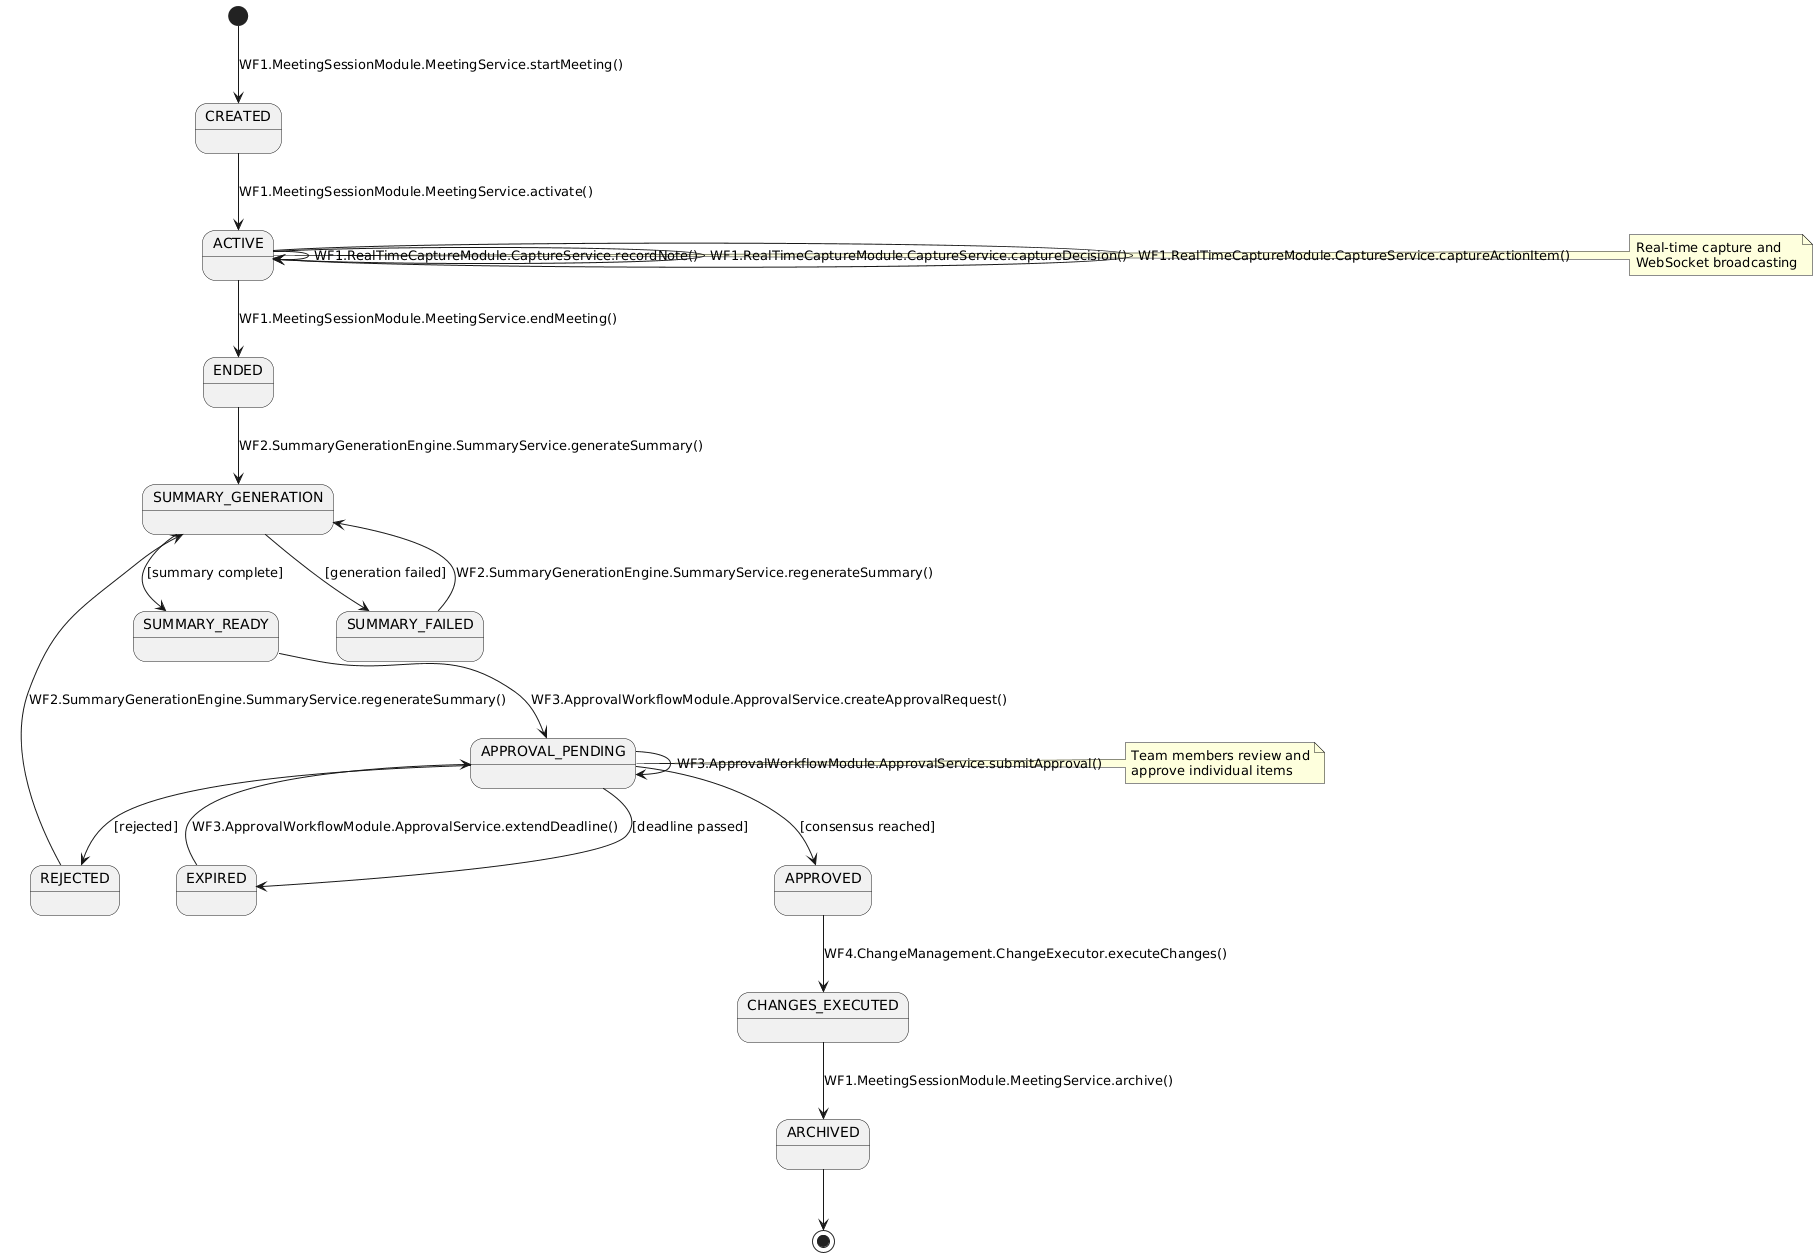

The diagram above was rendered by PlantUML. Its source (embedded in the PNG):
@startuml
[*] --> CREATED : WF1.MeetingSessionModule.MeetingService.startMeeting()

CREATED --> ACTIVE : WF1.MeetingSessionModule.MeetingService.activate()
ACTIVE --> ACTIVE : WF1.RealTimeCaptureModule.CaptureService.recordNote()
ACTIVE --> ACTIVE : WF1.RealTimeCaptureModule.CaptureService.captureDecision()
ACTIVE --> ACTIVE : WF1.RealTimeCaptureModule.CaptureService.captureActionItem()

ACTIVE --> ENDED : WF1.MeetingSessionModule.MeetingService.endMeeting()
ENDED --> SUMMARY_GENERATION : WF2.SummaryGenerationEngine.SummaryService.generateSummary()

SUMMARY_GENERATION --> SUMMARY_READY : [summary complete]
SUMMARY_GENERATION --> SUMMARY_FAILED : [generation failed]

SUMMARY_FAILED --> SUMMARY_GENERATION : WF2.SummaryGenerationEngine.SummaryService.regenerateSummary()

SUMMARY_READY --> APPROVAL_PENDING : WF3.ApprovalWorkflowModule.ApprovalService.createApprovalRequest()

APPROVAL_PENDING --> APPROVAL_PENDING : WF3.ApprovalWorkflowModule.ApprovalService.submitApproval()
APPROVAL_PENDING --> APPROVED : [consensus reached]
APPROVAL_PENDING --> REJECTED : [rejected]
APPROVAL_PENDING --> EXPIRED : [deadline passed]

APPROVED --> CHANGES_EXECUTED : WF4.ChangeManagement.ChangeExecutor.executeChanges()
CHANGES_EXECUTED --> ARCHIVED : WF1.MeetingSessionModule.MeetingService.archive()

REJECTED --> SUMMARY_GENERATION : WF2.SummaryGenerationEngine.SummaryService.regenerateSummary()
EXPIRED --> APPROVAL_PENDING : WF3.ApprovalWorkflowModule.ApprovalService.extendDeadline()

ARCHIVED --> [*]

note right of ACTIVE
  Real-time capture and
  WebSocket broadcasting
end note

note right of APPROVAL_PENDING
  Team members review and
  approve individual items
end note
@enduml